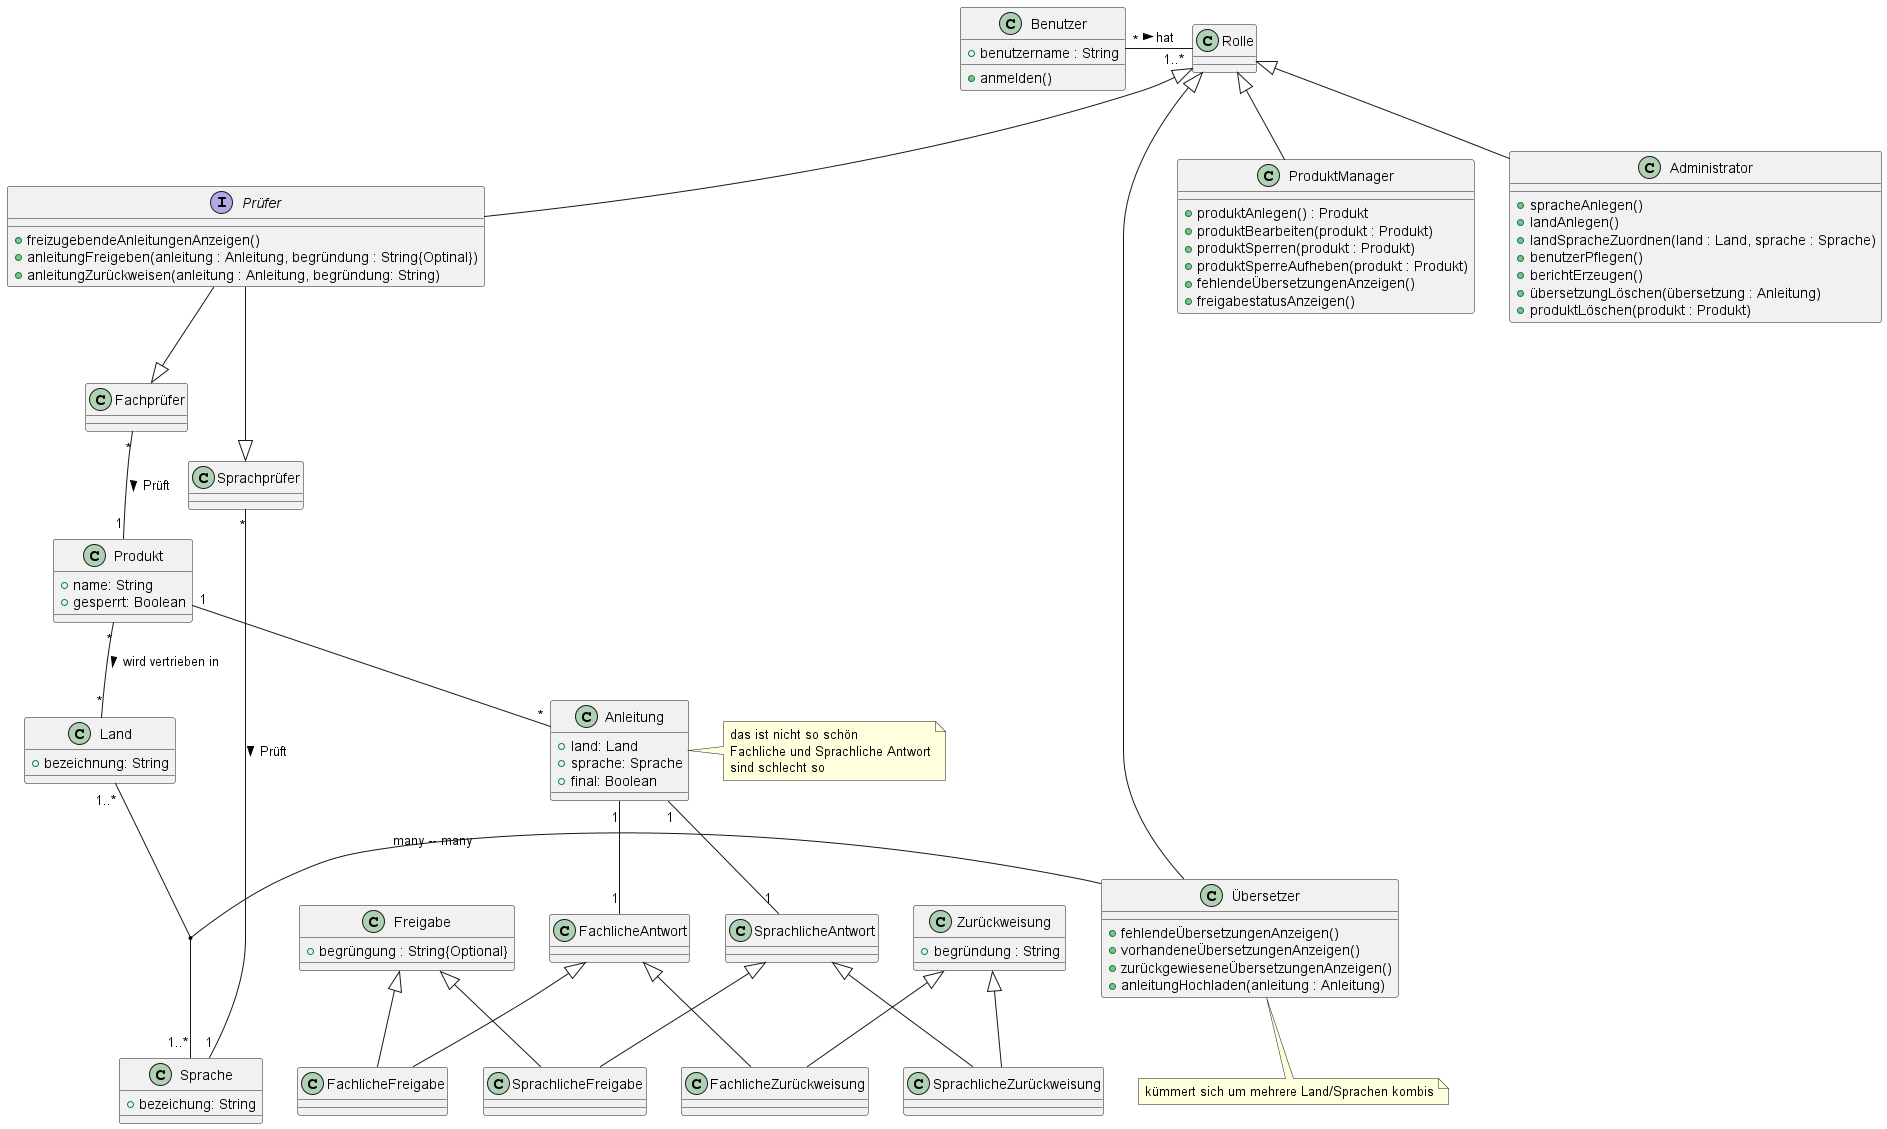

The diagram above was rendered by PlantUML. Its source (embedded in the PNG):
@startuml 1a

class Produkt{
    + name: String
    + gesperrt: Boolean
}
Produkt "1" -- "*" Anleitung
Produkt "*" -- "*" Land : wird vertrieben in >

class Land{
    + bezeichnung: String
}
class Sprache{
    + bezeichung: String
}
Land "1..*" -- "1..*" Sprache

class Freigabe{
    + begrüngung : String{Optional}
}
class Zurückweisung{
    + begründung : String
}
Freigabe <|-- FachlicheFreigabe
Freigabe <|-- SprachlicheFreigabe
Zurückweisung <|-- FachlicheZurückweisung
Zurückweisung <|-- SprachlicheZurückweisung
FachlicheAntwort <|-- FachlicheZurückweisung
FachlicheAntwort <|-- FachlicheFreigabe
SprachlicheAntwort <|-- SprachlicheZurückweisung
SprachlicheAntwort <|-- SprachlicheFreigabe
'' Anleitungen pflegen, wenn das Produkt dort vertrieben wird
'' Finale anleitungen erneut hochladen
class Anleitung{
    + land: Land
    + sprache: Sprache
    + final: Boolean
}
note right: das ist nicht so schön\nFachliche und Sprachliche Antwort\nsind schlecht so
Anleitung "1" - "1" FachlicheAntwort
Anleitung "1" -- "1" SprachlicheAntwort


class Rolle
class ProduktManager{
    + produktAnlegen() : Produkt
    + produktBearbeiten(produkt : Produkt)
    + produktSperren(produkt : Produkt) 
    '' Nur Produktmanager, der die Sperre veranlasst hat, kann diese wieder aufheben
    + produktSperreAufheben(produkt : Produkt)
    + fehlendeÜbersetzungenAnzeigen()
    + freigabestatusAnzeigen()
}
class Administrator{
    + spracheAnlegen()
    + landAnlegen()
    + landSpracheZuordnen(land : Land, sprache : Sprache)
    '' TODO
    + benutzerPflegen()
    + berichtErzeugen()
    + übersetzungLöschen(übersetzung : Anleitung)
    + produktLöschen(produkt : Produkt)
}

'' Land Sprach Kombination für übersetzre
class Übersetzer{
    + fehlendeÜbersetzungenAnzeigen()
    + vorhandeneÜbersetzungenAnzeigen()
    + zurückgewieseneÜbersetzungenAnzeigen()
    + anleitungHochladen(anleitung : Anleitung)
}
note bottom: kümmert sich um mehrere Land/Sprachen kombis
(Land, Sprache) - Übersetzer : many -- many
interface Prüfer{
    + freizugebendeAnleitungenAnzeigen()
    + anleitungFreigeben(anleitung : Anleitung, begründung : String{Optinal})
    + anleitungZurückweisen(anleitung : Anleitung, begründung: String)
}
class Sprachprüfer
Prüfer --|> Sprachprüfer
Sprachprüfer "*" -- "1" Sprache : Prüft >
class Fachprüfer
Prüfer --|> Fachprüfer
Fachprüfer "*" -- "1" Produkt : Prüft >

Rolle <|-- ProduktManager
Rolle <|-- Administrator
Rolle <|-- Übersetzer
Rolle <|-- Prüfer

class Benutzer{
    + benutzername : String
    + anmelden()
}
Benutzer "*" - "1..*" Rolle : hat >


@enduml